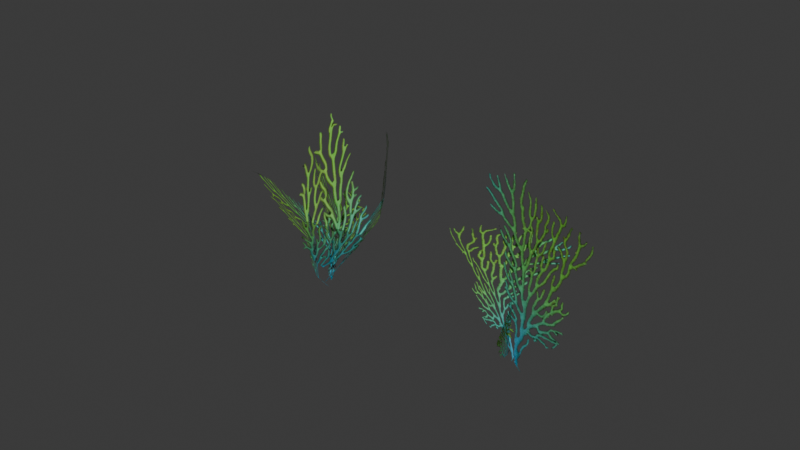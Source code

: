 # Source: cyan_coral.blend  (saved by Blender 4.3.34; exported with 4.5.12 LTS)
import bpy
from mathutils import Matrix  # noqa: F401  (used for matrix-valued properties, if any)

bpy.ops.wm.read_factory_settings(use_empty=True)
scene = bpy.context.scene
scene.name = 'Scene'

# ---- collections
col_collection = bpy.data.collections.new('Collection'); scene.collection.children.link(col_collection)

# ---- images (referenced by path relative to the original .blend; pixels are not part of the script)
import os
ASSET_DIR = os.environ.get("B2B_ASSET_DIR", "")  # directory of the original .blend (textures are referenced by path, not embedded)
HERE = os.path.dirname(os.path.abspath(__file__))  # packed textures are extracted next to this script under _unpacked/

def load_image(name, relpath, width, height, colorspace="sRGB"):
    """Load a texture the original file referenced (path relative to the .blend, or extracted next to this script)."""
    p = next((c for c in (os.path.join(HERE, relpath), os.path.join(ASSET_DIR, relpath)) if relpath and os.path.exists(c)), "")
    if p:
        img = bpy.data.images.load(p, check_existing=True)
        img.name = name
    else:  # same state as the original file: an image datablock whose file is absent (Cycles renders it pink)
        img = bpy.data.images.new(name, width, height)
        img.source = "FILE"
        img.filepath = "//" + (relpath or name)
    img.colorspace_settings.name = colorspace
    return img
img_cyan_coral_png = load_image('cyan_coral.png', '_unpacked/cyan_coral.d800d1f0.png', 516, 516, 'sRGB')
img_cyan_coral_02_png = load_image('cyan_coral_02.png', '_unpacked/cyan_coral_02.365fef59.png', 516, 516, 'sRGB')

# ---- materials (node trees are filled in below, after node groups)
mat_cyan_coral = bpy.data.materials.new('cyan_coral')
mat_cyan_coral_02 = bpy.data.materials.new('cyan_coral_02')

# ---- material node trees
mat_cyan_coral.use_nodes = True; mat_cyan_coral.node_tree.nodes.clear()
_N = mat_cyan_coral.node_tree.nodes; _L = mat_cyan_coral.node_tree.links
n0 = _N.new('ShaderNodeOutputMaterial'); n0.name = 'Material Output'; n0.location = (300, 300)
n1 = _N.new('ShaderNodeTexImage'); n1.name = 'Image Texture'; n1.location = (-200, 300)
n1.image = img_cyan_coral_png
n1.extension = 'CLIP'
n2 = _N.new('ShaderNodeBsdfPrincipled'); n2.name = 'Principled BSDF'; n2.location = (-72, 302)
n2.inputs[2].default_value = 1.0
n2.inputs[13].default_value = 0.0
_L.new(n1.outputs[0], n2.inputs[0])
_L.new(n1.outputs[1], n2.inputs[4])
_L.new(n2.outputs[0], n0.inputs[0])
n0.is_active_output = True
mat_cyan_coral_02.use_nodes = True; mat_cyan_coral_02.node_tree.nodes.clear()
_N = mat_cyan_coral_02.node_tree.nodes; _L = mat_cyan_coral_02.node_tree.links
n0 = _N.new('ShaderNodeOutputMaterial'); n0.name = 'Material Output'; n0.location = (300, 300)
n1 = _N.new('ShaderNodeTexImage'); n1.name = 'Image Texture'; n1.location = (-200, 300)
n1.image = img_cyan_coral_02_png
n1.extension = 'CLIP'
n2 = _N.new('ShaderNodeBsdfPrincipled'); n2.name = 'Principled BSDF'; n2.location = (0, 300)
_L.new(n1.outputs[0], n2.inputs[0])
_L.new(n1.outputs[1], n2.inputs[4])
_L.new(n2.outputs[0], n0.inputs[0])
n0.is_active_output = True

# ---- world
world_world = bpy.data.worlds.new('World'); scene.world = world_world
world_world.use_nodes = True; world_world.node_tree.nodes.clear()
_N = world_world.node_tree.nodes; _L = world_world.node_tree.links
n0 = _N.new('ShaderNodeOutputWorld'); n0.name = 'World Output'; n0.location = (300, 300)
n1 = _N.new('ShaderNodeBackground'); n1.name = 'Background'; n1.location = (10, 300)
n1.inputs[0].default_value = (0.05088, 0.05088, 0.05088, 1.0)
_L.new(n1.outputs[0], n0.inputs[0])
n0.is_active_output = True
world_world.color = (0.05088, 0.05088, 0.05088)
world_world.sun_shadow_jitter_overblur = 0.0

# ---- meshes
me_cyan_coral_004 = bpy.data.meshes.new('cyan_coral.004')
me_cyan_coral_004.from_pydata([(-0.351, -0.5273, 0.1441), (0.1518, -0.4511, 0.1663), (-0.8948, 0.2086, 0.1555), (0.3325, 0.6569, -0.0451), (-0.9017, -0.01415, -0.1364), (0.4705, -0.03002, -0.3613), (-0.202, -0.3801, -0.1865), (-0.09914, -0.405, -0.05215), (0.4923, 0.1632, -0.2799), (1.053, 0.004199, 0.04405), (0.04209, 0.001378, -0.05663), (0.355, -0.3782, 0.06875), (0.28, -0.4653, -0.07922), (-0.2076, -0.4653, 0.1579), (0.4417, 0.1495, -0.1947), (-0.4576, 0.1495, 0.2426), (-0.09032, -0.4728, -0.04725), (0.04178, -0.4728, 0.06564), (-0.515, 0.2252, -0.08373), (0.5676, 0.2108, 0.2589), (-0.1861, -0.1205, 0.09803), (0.2433, -0.3207, 0.182), (0.2522, -0.4778, 0.1863), (-0.04907, -0.4778, -0.2644), (-0.2146, 0.5358, 0.4758), (-0.7703, 0.5358, -0.3556), (-0.04004, -0.03743, 0.6232), (-0.5957, -0.03743, -0.2082), (-0.5746, 0.2573, -0.09777), (-0.01888, 0.2573, 0.7336)], [], [(4, 5, 3, 2), (0, 1, 5, 4), (10, 11, 9, 8), (6, 7, 11, 10), (12, 13, 15, 14), (20, 21, 19, 18), (16, 17, 21, 20), (29, 28, 25, 24), (22, 23, 27, 26), (26, 27, 28, 29)])
_uv = me_cyan_coral_004.uv_layers.new(name='UVMap')
_uv.uv.foreach_set('vector', [0.0, 0.5, 1.0, 0.5, 1.0, 1.0, 0.0, 1.0, 0.0, 0.0, 1.0, 0.0, 1.0, 0.5, 0.0, 0.5, 0.0, 0.5, 1.0, 0.5, 1.0, 1.0, 0.0, 1.0, 0.0, 0.0, 1.0, 0.0, 1.0, 0.5, 0.0, 0.5, 0.0, 0.0, 1.0, 0.0, 1.0, 1.0, 0.0, 1.0, 0.0, 0.5, 1.0, 0.5, 1.0, 1.0, 0.0, 1.0, 0.0, 0.0, 1.0, 0.0, 1.0, 0.5, 0.0, 0.5, 0.0, 0.75, 1.0, 0.75, 1.0, 1.0, 0.0, 1.0, 0.0, 0.0, 1.0, 0.0, 1.0, 0.5, 0.0, 0.5, 0.0, 0.5, 1.0, 0.5, 1.0, 0.75, 0.0, 0.75])
me_cyan_coral_004.materials.append(mat_cyan_coral)
me_cyan_coral_004.update()
me_cyan_coral_02_001 = bpy.data.meshes.new('cyan_coral_02.001')
me_cyan_coral_02_001.from_pydata([(-0.5, -0.5, 0.0), (0.5, -0.5, 0.0), (-0.5, 0.5, 0.0), (0.5, 0.5, 0.0), (-0.5, -0.5, 1.776e-15), (0.5, -0.5, 1.776e-15), (-0.5, 0.5, -1.776e-15), (0.5, 0.5, -1.776e-15), (0.1829, -0.5005, -0.08436), (-0.2963, -0.3661, 0.1235), (0.3684, 0.1317, -0.2563), (-0.5141, 0.3791, 0.1266), (-0.1142, -0.3761, -0.1521), (-0.1518, -0.3796, -0.05754), (0.2661, 0.109, 0.1738), (0.2495, 0.003839, 0.5666), (-0.01777, 0.01159, 0.03521), (-0.06146, -0.3482, 0.2019)], [], [(0, 1, 3, 2), (4, 5, 7, 6), (8, 9, 11, 10), (16, 17, 15, 14), (12, 13, 17, 16)])
me_cyan_coral_02_001.polygons.foreach_set('material_index', [0, 0, 0, 1, 1])
_uv = me_cyan_coral_02_001.uv_layers.new(name='UVMap')
_uv.uv.foreach_set('vector', [0.0, 0.0, 1.0, 0.0, 1.0, 1.0, 0.0, 1.0, 0.0, 0.0, 1.0, 0.0, 1.0, 1.0, 0.0, 1.0, 0.0, 0.0, 1.0, 0.0, 1.0, 1.0, 0.0, 1.0, 0.0, 0.5, 1.0, 0.5, 1.0, 1.0, 0.0, 1.0, 0.0, 0.0, 1.0, 0.0, 1.0, 0.5, 0.0, 0.5])
me_cyan_coral_02_001.materials.append(mat_cyan_coral_02)
me_cyan_coral_02_001.materials.append(mat_cyan_coral)
me_cyan_coral_02_001.update()

# ---- objects
ob_cyan_coral_004 = bpy.data.objects.new('cyan_coral.004', me_cyan_coral_004)
ob_cyan_coral_02_001 = bpy.data.objects.new('cyan_coral_02.001', me_cyan_coral_02_001)

# ---- transforms, parenting, visibility, modifiers, constraints
ob_cyan_coral_004.location = (0.0001681, -0.02105, 0.6786)
ob_cyan_coral_004.rotation_euler = (1.571, -0.0, -3.119)
ob_cyan_coral_004.scale = (1.0, 1.588, 1.0)
ob_cyan_coral_02_001.location = (1.694, 0.0, 0.6606)
ob_cyan_coral_02_001.rotation_euler = (1.571, -0.0, 0.0)
ob_cyan_coral_02_001.scale = (1.707, 1.707, 1.707)

# ---- collection membership
col_collection.objects.link(ob_cyan_coral_004)
col_collection.objects.link(ob_cyan_coral_02_001)

# ---- scene / render settings (as saved in the file)
scene.frame_start = 1; scene.frame_end = 250; scene.frame_set(1)
scene.render.engine = 'BLENDER_EEVEE_NEXT'
bpy.context.view_layer.update()

# ---- added for rendering (the .blend has no active camera and no usable light): camera, sun
cam_auto = bpy.data.cameras.new('AutoCamera')
cam_auto.lens = 50.0
cam_auto.sensor_width = 36.0
cam_auto.clip_end = 1000.0
ob_auto_camera = bpy.data.objects.new('AutoCamera', cam_auto)
scene.collection.objects.link(ob_auto_camera)
ob_auto_camera.location = (4.83978, -5.03749, 4.04416)
ob_auto_camera.rotation_euler = (1.09748, -7.21219e-08, 0.694738)
scene.camera = ob_auto_camera
light_auto_sun = bpy.data.lights.new('AutoSun', 'SUN')
light_auto_sun.energy = 3.0
light_auto_sun.angle = 0.0523599
ob_auto_sun = bpy.data.objects.new('AutoSun', light_auto_sun)
scene.collection.objects.link(ob_auto_sun)
ob_auto_sun.rotation_euler = (0.872665, 0.174533, 0.523599)
bpy.context.view_layer.update()
